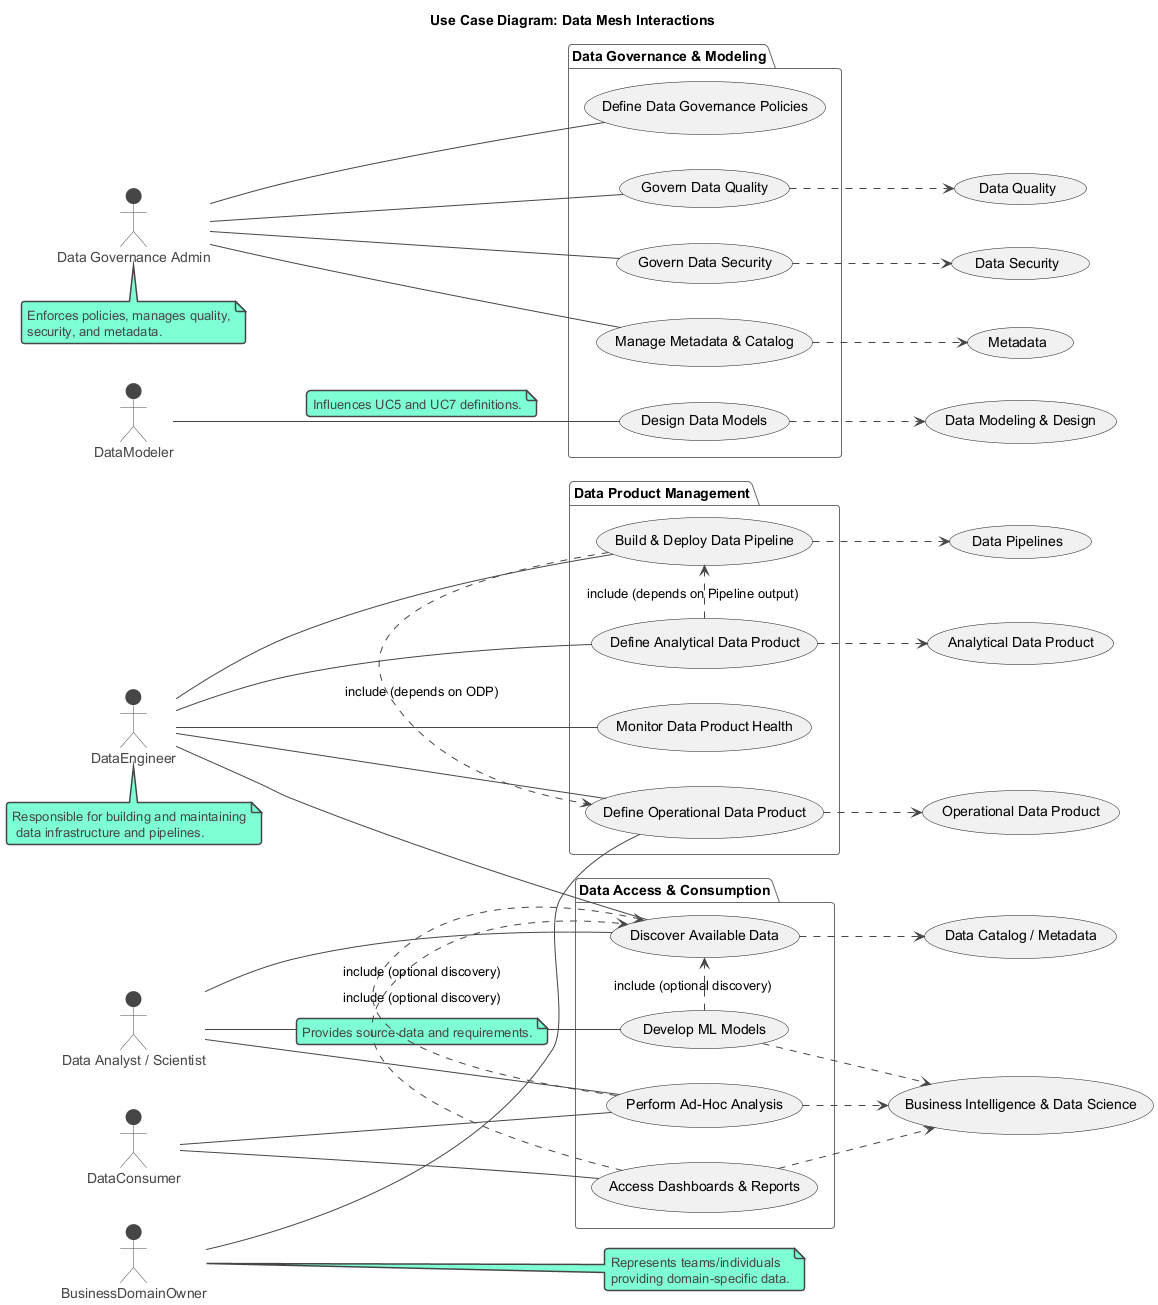

The diagram above was rendered by PlantUML. Its source (embedded in the PNG):
@startuml
!theme vibrant

title Use Case Diagram: Data Mesh Interactions

left to right direction

actor DataConsumer
actor BusinessDomainOwner
note right of BusinessDomainOwner: Represents teams/individuals\nproviding domain-specific data.
actor DataEngineer
note top of DataEngineer: Responsible for building and maintaining\n data infrastructure and pipelines.
actor DataAnalystOrScientist as "Data Analyst / Scientist"
actor DataGovernanceAdmin as "Data Governance Admin"
note bottom of DataGovernanceAdmin: Enforces policies, manages quality,\nsecurity, and metadata.
actor DataModeler

package "Data Access & Consumption" {
  usecase "Access Dashboards & Reports" as UC1
  usecase "Perform Ad-Hoc Analysis" as UC2
  usecase "Develop ML Models" as UC3
  usecase "Discover Available Data" as UC4
}

package "Data Product Management" {
  usecase "Define Operational Data Product" as UC5
  usecase "Build & Deploy Data Pipeline" as UC6
  usecase "Define Analytical Data Product" as UC7
  usecase "Monitor Data Product Health" as UC8
}

package "Data Governance & Modeling" {
  usecase "Define Data Governance Policies" as UC9
  usecase "Govern Data Quality" as UC10
  usecase "Govern Data Security" as UC11
  usecase "Manage Metadata & Catalog" as UC12
  usecase "Design Data Models" as UC13
}

' Relationships
DataConsumer -- UC1
DataConsumer -- UC2

DataAnalystOrScientist -- UC2
DataAnalystOrScientist -- UC3
DataAnalystOrScientist -- UC4

BusinessDomainOwner -- UC5
note on link: Provides source data and requirements.

DataEngineer -- UC5
DataEngineer -- UC6
DataEngineer -- UC7
DataEngineer -- UC8
DataEngineer -- UC4

DataGovernanceAdmin -- UC9
DataGovernanceAdmin -- UC10
DataGovernanceAdmin -- UC11
DataGovernanceAdmin -- UC12

DataModeler -- UC13
note on link: Influences UC5 and UC7 definitions.

UC1 .> UC4 : include (optional discovery)
UC2 .> UC4 : include (optional discovery)
UC3 .> UC4 : include (optional discovery)

UC6 .> UC5 : include (depends on ODP)
UC7 .> UC6 : include (depends on Pipeline output)


' Linking use cases to high-level components from original diagram
UC1 ..> (Business Intelligence & Data Science)
UC2 ..> (Business Intelligence & Data Science)
UC3 ..> (Business Intelligence & Data Science)
UC4 ..> (Data Catalog / Metadata)

UC5 ..> (Operational Data Product)
UC6 ..> (Data Pipelines)
UC7 ..> (Analytical Data Product)

UC10 ..> (Data Quality)
UC11 ..> (Data Security)
UC12 ..> (Metadata)
UC13 ..> (Data Modeling & Design)

@enduml